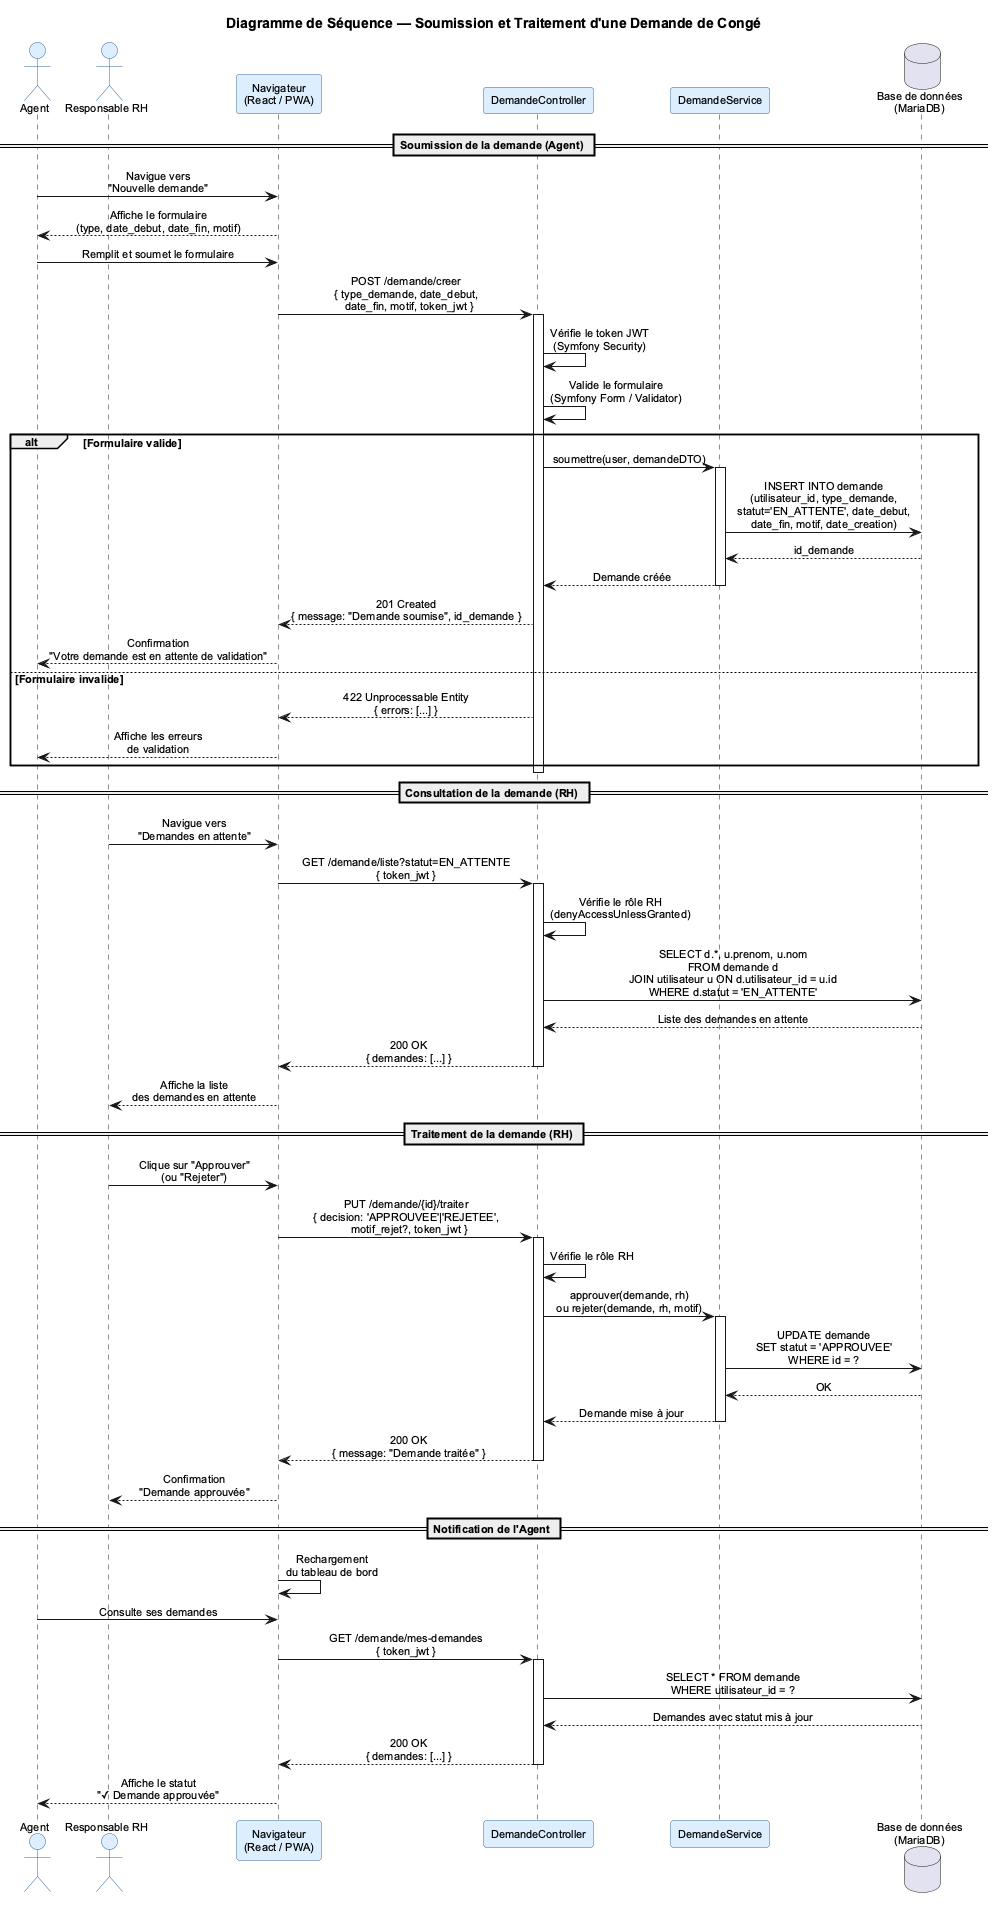

The diagram above was rendered by PlantUML. Its source (embedded in the PNG):
@startuml SEQ_Demande
title Diagramme de Séquence — Soumission et Traitement d'une Demande de Congé

skinparam defaultFontName Arial
skinparam defaultFontSize 11
skinparam sequenceMessageAlign center

skinparam participant {
  BackgroundColor #DDEEFF
  BorderColor #336699
}
skinparam actor {
  BackgroundColor #DDEEFF
  BorderColor #336699
}

actor "Agent"               as AG
actor "Responsable RH"      as RH
participant "Navigateur\n(React / PWA)" as UI
participant "DemandeController"         as DC
participant "DemandeService"            as DS
database "Base de données\n(MariaDB)"  as DB

== Soumission de la demande (Agent) ==

AG -> UI : Navigue vers\n"Nouvelle demande"
UI --> AG : Affiche le formulaire\n(type, date_debut, date_fin, motif)

AG -> UI : Remplit et soumet le formulaire
UI -> DC : POST /demande/creer\n{ type_demande, date_debut,\n  date_fin, motif, token_jwt }
activate DC

DC -> DC : Vérifie le token JWT\n(Symfony Security)
DC -> DC : Valide le formulaire\n(Symfony Form / Validator)

alt Formulaire valide
  DC -> DS : soumettre(user, demandeDTO)
  activate DS
  DS -> DB : INSERT INTO demande\n(utilisateur_id, type_demande,\nstatut='EN_ATTENTE', date_debut,\ndate_fin, motif, date_creation)
  DB --> DS : id_demande
  DS --> DC : Demande créée
  deactivate DS
  DC --> UI : 201 Created\n{ message: "Demande soumise", id_demande }
  UI --> AG : Confirmation\n"Votre demande est en attente de validation"

else Formulaire invalide
  DC --> UI : 422 Unprocessable Entity\n{ errors: [...] }
  UI --> AG : Affiche les erreurs\nde validation
end

deactivate DC

== Consultation de la demande (RH) ==

RH -> UI : Navigue vers\n"Demandes en attente"
UI -> DC : GET /demande/liste?statut=EN_ATTENTE\n{ token_jwt }
activate DC

DC -> DC : Vérifie le rôle RH\n(denyAccessUnlessGranted)
DC -> DB : SELECT d.*, u.prenom, u.nom\nFROM demande d\nJOIN utilisateur u ON d.utilisateur_id = u.id\nWHERE d.statut = 'EN_ATTENTE'
DB --> DC : Liste des demandes en attente
DC --> UI : 200 OK\n{ demandes: [...] }
deactivate DC

UI --> RH : Affiche la liste\ndes demandes en attente

== Traitement de la demande (RH) ==

RH -> UI : Clique sur "Approuver"\n(ou "Rejeter")
UI -> DC : PUT /demande/{id}/traiter\n{ decision: 'APPROUVEE'|'REJETEE',\n  motif_rejet?, token_jwt }
activate DC

DC -> DC : Vérifie le rôle RH
DC -> DS : approuver(demande, rh)\nou rejeter(demande, rh, motif)
activate DS

DS -> DB : UPDATE demande\nSET statut = 'APPROUVEE'\nWHERE id = ?
DB --> DS : OK

DS --> DC : Demande mise à jour
deactivate DS

DC --> UI : 200 OK\n{ message: "Demande traitée" }
deactivate DC

UI --> RH : Confirmation\n"Demande approuvée"

== Notification de l'Agent ==

UI -> UI : Rechargement\ndu tableau de bord

AG -> UI : Consulte ses demandes
UI -> DC : GET /demande/mes-demandes\n{ token_jwt }
activate DC
DC -> DB : SELECT * FROM demande\nWHERE utilisateur_id = ?
DB --> DC : Demandes avec statut mis à jour
DC --> UI : 200 OK\n{ demandes: [...] }
deactivate DC

UI --> AG : Affiche le statut\n"✓ Demande approuvée"

@enduml